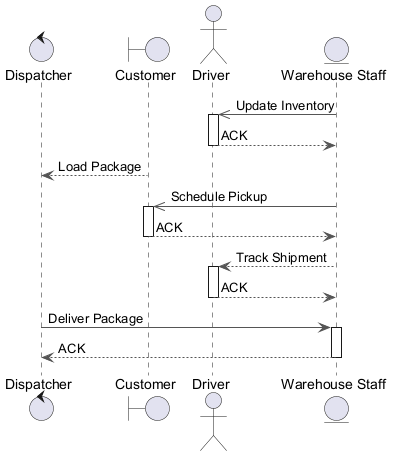

The diagram above was rendered by PlantUML. Its source (embedded in the PNG):
@startuml
skinparam backgroundColor #FFFFFF
skinparam roundCorner 15
skinparam ArrowColor #555555
control "Dispatcher" as D
boundary "Customer" as C
actor "Driver" as D2
entity "Warehouse Staff" as WS
WS ->> D2 : Update Inventory
activate D2
D2 --> WS : ACK
deactivate D2
C --> D : Load Package
WS ->> C : Schedule Pickup
activate C
C --> WS : ACK
deactivate C
WS --> D2 : Track Shipment
activate D2
D2 --> WS : ACK
deactivate D2
D -> WS : Deliver Package
activate WS
WS --> D : ACK
deactivate WS
@enduml